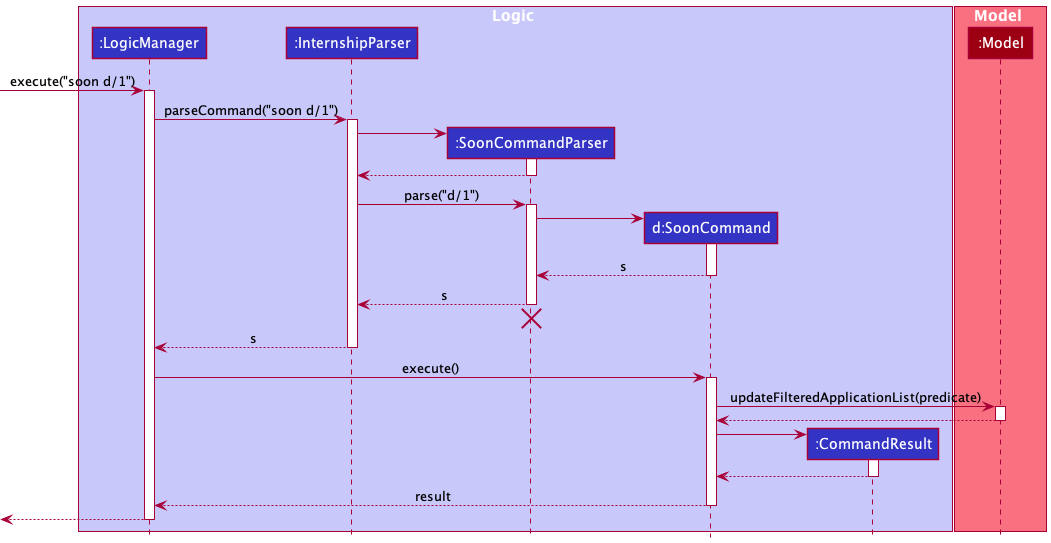

The diagram above was rendered by PlantUML. Its source (embedded in the PNG):
@startuml
!include style.puml

box Logic LOGIC_COLOR_T1
participant ":LogicManager" as LogicManager LOGIC_COLOR
participant ":InternshipParser" as InternshipParser LOGIC_COLOR
participant ":SoonCommandParser" as SoonCommandParser LOGIC_COLOR
participant "d:SoonCommand" as SoonCommand LOGIC_COLOR
participant ":CommandResult" as CommandResult LOGIC_COLOR
end box

box Model MODEL_COLOR_T1
participant ":Model" as Model MODEL_COLOR
end box

[-> LogicManager : execute("soon d/1")
activate LogicManager

LogicManager -> InternshipParser : parseCommand("soon d/1")
activate InternshipParser

create SoonCommandParser
InternshipParser -> SoonCommandParser
activate SoonCommandParser

SoonCommandParser --> InternshipParser
deactivate SoonCommandParser

InternshipParser -> SoonCommandParser : parse("d/1")
activate SoonCommandParser

create SoonCommand
SoonCommandParser -> SoonCommand
activate SoonCommand

SoonCommand --> SoonCommandParser : s
deactivate SoonCommand

SoonCommandParser --> InternshipParser : s
deactivate SoonCommandParser
'Hidden arrow to position the destroy marker below the end of the activation bar.
SoonCommandParser -[hidden]-> InternshipParser
destroy SoonCommandParser

InternshipParser --> LogicManager : s
deactivate InternshipParser

LogicManager -> SoonCommand : execute()
activate SoonCommand

SoonCommand -> Model : updateFilteredApplicationList(predicate)
activate Model

Model --> SoonCommand
deactivate Model

create CommandResult
SoonCommand -> CommandResult
activate CommandResult

CommandResult --> SoonCommand
deactivate CommandResult

SoonCommand --> LogicManager : result
deactivate SoonCommand

[<--LogicManager
deactivate LogicManager
@enduml